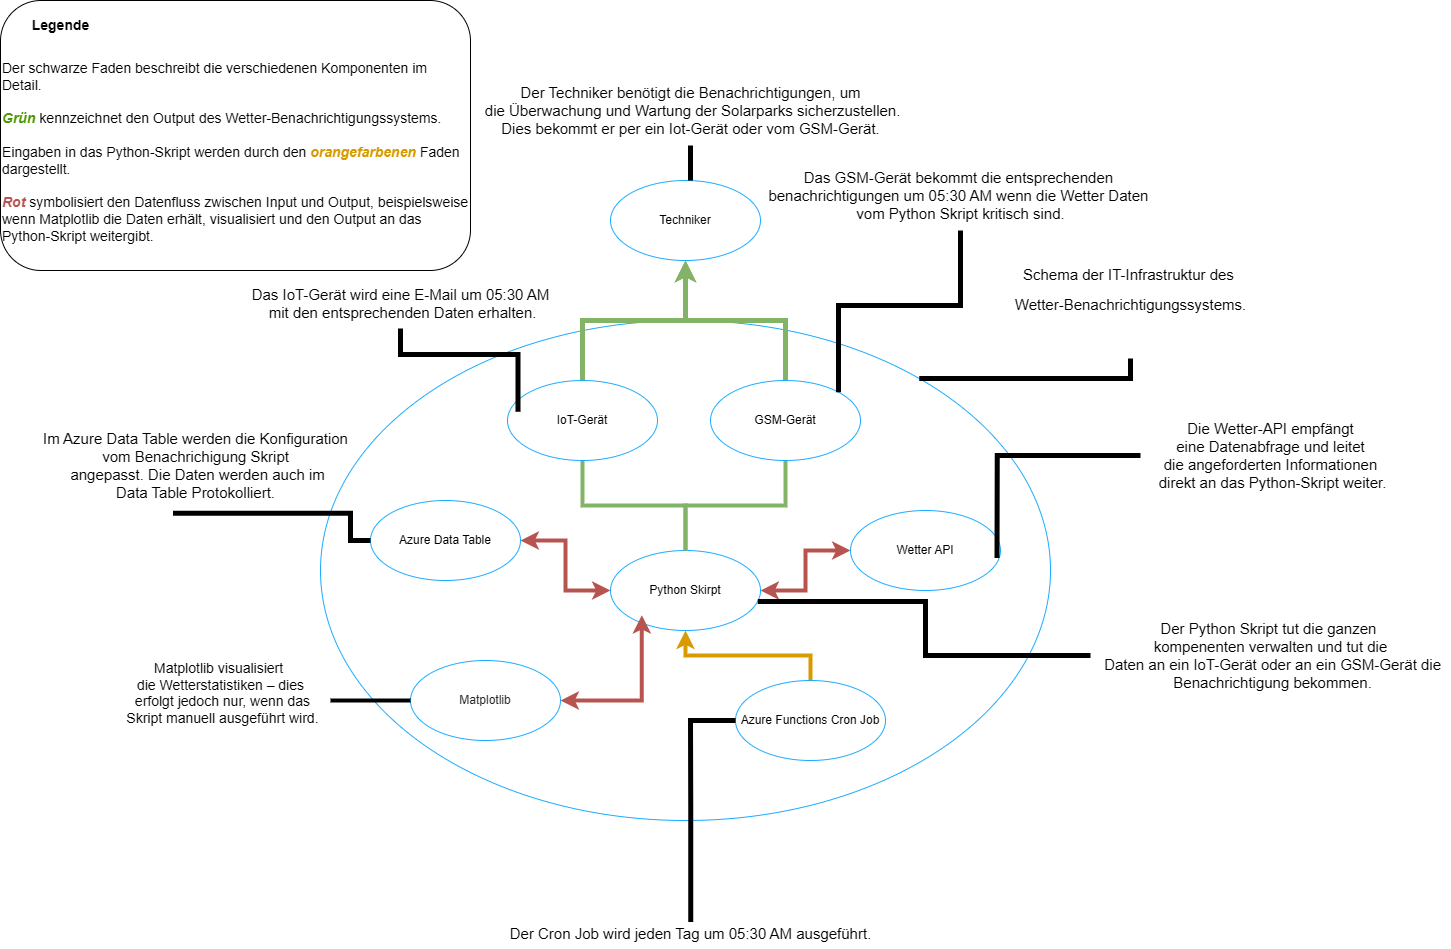

The diagram above was exported from draw.io. Its source (the exported page's mxGraphModel, read from the mxfile embedded in the PNG):
<mxGraphModel dx="3447" dy="2134" grid="1" gridSize="10" guides="1" tooltips="1" connect="1" arrows="1" fold="1" page="1" pageScale="1" pageWidth="827" pageHeight="1169" math="0" shadow="0">
  <root>
    <mxCell id="0" />
    <mxCell id="1" parent="0" />
    <mxCell id="pJUMBiek2rjXKN4rUJXV-2" value="" style="ellipse;whiteSpace=wrap;html=1;strokeColor=#1CABFF;fillColor=default;" parent="1" vertex="1">
      <mxGeometry x="-600" y="-260" width="730" height="500" as="geometry" />
    </mxCell>
    <mxCell id="pJUMBiek2rjXKN4rUJXV-14" value="" style="edgeStyle=orthogonalEdgeStyle;rounded=0;orthogonalLoop=1;jettySize=auto;html=1;strokeWidth=4;fillColor=#f8cecc;strokeColor=#b85450;startArrow=classic;startFill=1;" parent="1" source="pJUMBiek2rjXKN4rUJXV-3" target="pJUMBiek2rjXKN4rUJXV-5" edge="1">
      <mxGeometry relative="1" as="geometry" />
    </mxCell>
    <mxCell id="pJUMBiek2rjXKN4rUJXV-3" value="Wetter API" style="ellipse;whiteSpace=wrap;html=1;strokeColor=#1CABFF;" parent="1" vertex="1">
      <mxGeometry x="-70" y="-70" width="150" height="80" as="geometry" />
    </mxCell>
    <mxCell id="pJUMBiek2rjXKN4rUJXV-5" value="Python Skirpt" style="ellipse;whiteSpace=wrap;html=1;strokeColor=#1CABFF;" parent="1" vertex="1">
      <mxGeometry x="-310" y="-30" width="150" height="80" as="geometry" />
    </mxCell>
    <mxCell id="pJUMBiek2rjXKN4rUJXV-16" value="" style="edgeStyle=orthogonalEdgeStyle;rounded=0;orthogonalLoop=1;jettySize=auto;html=1;strokeWidth=4;fillColor=#ffe6cc;strokeColor=#B85450;startArrow=classic;startFill=1;" parent="1" source="pJUMBiek2rjXKN4rUJXV-6" target="pJUMBiek2rjXKN4rUJXV-5" edge="1">
      <mxGeometry relative="1" as="geometry" />
    </mxCell>
    <mxCell id="pJUMBiek2rjXKN4rUJXV-6" value="Azure Data Table" style="ellipse;whiteSpace=wrap;html=1;strokeColor=#1CABFF;" parent="1" vertex="1">
      <mxGeometry x="-550" y="-80" width="150" height="80" as="geometry" />
    </mxCell>
    <mxCell id="pJUMBiek2rjXKN4rUJXV-15" value="" style="edgeStyle=orthogonalEdgeStyle;rounded=0;orthogonalLoop=1;jettySize=auto;html=1;strokeWidth=4;fillColor=#ffe6cc;strokeColor=#d79b00;" parent="1" source="pJUMBiek2rjXKN4rUJXV-7" target="pJUMBiek2rjXKN4rUJXV-5" edge="1">
      <mxGeometry relative="1" as="geometry" />
    </mxCell>
    <mxCell id="pJUMBiek2rjXKN4rUJXV-7" value="Azure Functions Cron Job" style="ellipse;whiteSpace=wrap;html=1;strokeColor=#1CABFF;" parent="1" vertex="1">
      <mxGeometry x="-185" y="100" width="150" height="80" as="geometry" />
    </mxCell>
    <mxCell id="pJUMBiek2rjXKN4rUJXV-12" value="" style="edgeStyle=orthogonalEdgeStyle;rounded=0;orthogonalLoop=1;jettySize=auto;html=1;fontSize=13;fillColor=#d5e8d4;strokeColor=#82B366;endArrow=none;endFill=0;strokeWidth=5;startArrow=classic;startFill=1;" parent="1" source="pJUMBiek2rjXKN4rUJXV-8" target="pJUMBiek2rjXKN4rUJXV-9" edge="1">
      <mxGeometry relative="1" as="geometry" />
    </mxCell>
    <mxCell id="pJUMBiek2rjXKN4rUJXV-8" value="Techniker" style="ellipse;whiteSpace=wrap;html=1;strokeColor=#1CABFF;" parent="1" vertex="1">
      <mxGeometry x="-310" y="-400" width="150" height="80" as="geometry" />
    </mxCell>
    <mxCell id="pJUMBiek2rjXKN4rUJXV-17" value="" style="edgeStyle=orthogonalEdgeStyle;rounded=0;orthogonalLoop=1;jettySize=auto;html=1;fillColor=#d5e8d4;strokeColor=#82b366;strokeWidth=4;endArrow=none;endFill=0;" parent="1" source="pJUMBiek2rjXKN4rUJXV-9" target="pJUMBiek2rjXKN4rUJXV-5" edge="1">
      <mxGeometry relative="1" as="geometry" />
    </mxCell>
    <mxCell id="pJUMBiek2rjXKN4rUJXV-9" value="IoT-Gerät" style="ellipse;whiteSpace=wrap;html=1;strokeColor=#1CABFF;" parent="1" vertex="1">
      <mxGeometry x="-413" y="-200" width="150" height="80" as="geometry" />
    </mxCell>
    <mxCell id="pJUMBiek2rjXKN4rUJXV-13" value="" style="edgeStyle=orthogonalEdgeStyle;rounded=0;orthogonalLoop=1;jettySize=auto;html=1;fillColor=#d5e8d4;strokeColor=#82b366;endArrow=classic;endFill=1;strokeWidth=5;" parent="1" source="pJUMBiek2rjXKN4rUJXV-11" target="pJUMBiek2rjXKN4rUJXV-8" edge="1">
      <mxGeometry relative="1" as="geometry" />
    </mxCell>
    <mxCell id="pJUMBiek2rjXKN4rUJXV-18" value="" style="edgeStyle=orthogonalEdgeStyle;rounded=0;orthogonalLoop=1;jettySize=auto;html=1;fillColor=#d5e8d4;strokeColor=#82b366;strokeWidth=4;endArrow=none;endFill=0;" parent="1" source="pJUMBiek2rjXKN4rUJXV-11" target="pJUMBiek2rjXKN4rUJXV-5" edge="1">
      <mxGeometry relative="1" as="geometry" />
    </mxCell>
    <mxCell id="pJUMBiek2rjXKN4rUJXV-11" value="GSM-Gerät" style="ellipse;whiteSpace=wrap;html=1;strokeColor=#1CABFF;" parent="1" vertex="1">
      <mxGeometry x="-210" y="-200" width="150" height="80" as="geometry" />
    </mxCell>
    <mxCell id="pJUMBiek2rjXKN4rUJXV-25" value="" style="edgeStyle=orthogonalEdgeStyle;rounded=0;orthogonalLoop=1;jettySize=auto;html=1;strokeWidth=5;endArrow=none;endFill=0;" parent="1" source="pJUMBiek2rjXKN4rUJXV-22" target="pJUMBiek2rjXKN4rUJXV-2" edge="1">
      <mxGeometry relative="1" as="geometry">
        <mxPoint x="-30" y="-190" as="targetPoint" />
        <Array as="points">
          <mxPoint x="30" y="-202" />
          <mxPoint x="-29" y="-202" />
        </Array>
      </mxGeometry>
    </mxCell>
    <mxCell id="pJUMBiek2rjXKN4rUJXV-22" value="&lt;p data-pm-slice=&quot;1 1 []&quot;&gt;&lt;span style=&quot;font-size: 15px;&quot;&gt;Schema der IT-Infrastruktur des&amp;nbsp;&lt;/span&gt;&lt;/p&gt;&lt;p data-pm-slice=&quot;1 1 []&quot;&gt;&lt;span style=&quot;font-size: 15px;&quot;&gt;Wetter-Benachrichtigungssystems.&lt;/span&gt;&lt;/p&gt;&lt;p data-pm-slice=&quot;1 1 []&quot;&gt;&lt;br&gt;&lt;/p&gt;&lt;p&gt;&lt;/p&gt;" style="text;html=1;align=center;verticalAlign=middle;resizable=0;points=[];autosize=1;strokeColor=none;fillColor=none;" parent="1" vertex="1">
      <mxGeometry x="85" y="-332" width="250" height="110" as="geometry" />
    </mxCell>
    <mxCell id="TKTI3u51Il-k7mM-nCSw-5" value="" style="edgeStyle=orthogonalEdgeStyle;rounded=0;orthogonalLoop=1;jettySize=auto;html=1;strokeWidth=5;endArrow=none;endFill=0;" parent="1" source="TKTI3u51Il-k7mM-nCSw-3" target="pJUMBiek2rjXKN4rUJXV-8" edge="1">
      <mxGeometry relative="1" as="geometry">
        <Array as="points">
          <mxPoint x="-235" y="-360" />
          <mxPoint x="-235" y="-360" />
        </Array>
      </mxGeometry>
    </mxCell>
    <mxCell id="TKTI3u51Il-k7mM-nCSw-3" value="&lt;font style=&quot;font-size: 15px;&quot;&gt;Der Techniker benötigt die Benachrichtigungen, um&lt;/font&gt;&lt;div&gt;&lt;font style=&quot;font-size: 15px;&quot;&gt;&amp;nbsp;die Überwachung und Wartung der Solarparks sicherzustellen.&lt;/font&gt;&lt;/div&gt;&lt;div&gt;&lt;font style=&quot;font-size: 15px;&quot;&gt;Dies bekommt er per ein Iot-Gerät oder vom GSM-Gerät.&lt;/font&gt;&lt;/div&gt;" style="text;html=1;align=center;verticalAlign=middle;resizable=0;points=[];autosize=1;strokeColor=none;fillColor=none;" parent="1" vertex="1">
      <mxGeometry x="-450" y="-505" width="440" height="70" as="geometry" />
    </mxCell>
    <mxCell id="TKTI3u51Il-k7mM-nCSw-6" value="&lt;div style=&quot;&quot;&gt;&lt;span style=&quot;background-color: transparent; color: light-dark(rgb(0, 0, 0), rgb(255, 255, 255));&quot;&gt;&lt;font style=&quot;font-size: 15px;&quot;&gt;Im Azure Data Table werden die Konfiguration&lt;/font&gt;&lt;/span&gt;&lt;/div&gt;&lt;div style=&quot;&quot;&gt;&lt;font style=&quot;font-size: 15px;&quot;&gt;vom Benachrichigung Skrip&lt;span style=&quot;background-color: transparent; color: light-dark(rgb(0, 0, 0), rgb(255, 255, 255));&quot;&gt;t&lt;/span&gt;&lt;/font&gt;&lt;/div&gt;&lt;div style=&quot;&quot;&gt;&lt;font style=&quot;font-size: 15px;&quot;&gt;&lt;span style=&quot;background-color: transparent; color: light-dark(rgb(0, 0, 0), rgb(255, 255, 255));&quot;&gt;&amp;nbsp;angepasst. Die Daten&lt;/span&gt;&lt;span style=&quot;background-color: transparent; color: light-dark(rgb(0, 0, 0), rgb(255, 255, 255));&quot;&gt;&amp;nbsp;werden auch im&lt;/span&gt;&lt;/font&gt;&lt;/div&gt;&lt;div style=&quot;&quot;&gt;&lt;font style=&quot;font-size: 15px;&quot;&gt;Data Table Protokolliert.&lt;/font&gt;&lt;/div&gt;" style="text;html=1;align=center;verticalAlign=middle;resizable=0;points=[];autosize=1;strokeColor=none;fillColor=none;" parent="1" vertex="1">
      <mxGeometry x="-890" y="-160" width="330" height="90" as="geometry" />
    </mxCell>
    <mxCell id="TKTI3u51Il-k7mM-nCSw-7" style="edgeStyle=orthogonalEdgeStyle;rounded=0;orthogonalLoop=1;jettySize=auto;html=1;entryX=0.432;entryY=1.031;entryDx=0;entryDy=0;entryPerimeter=0;strokeWidth=5;endArrow=none;endFill=0;" parent="1" source="pJUMBiek2rjXKN4rUJXV-6" target="TKTI3u51Il-k7mM-nCSw-6" edge="1">
      <mxGeometry relative="1" as="geometry" />
    </mxCell>
    <mxCell id="TKTI3u51Il-k7mM-nCSw-8" value="&lt;font style=&quot;font-size: 15px;&quot;&gt;Der Cron Job wird jeden Tag um 05:30 AM ausgeführt.&lt;/font&gt;" style="text;html=1;align=center;verticalAlign=middle;resizable=0;points=[];autosize=1;strokeColor=none;fillColor=none;" parent="1" vertex="1">
      <mxGeometry x="-425" y="338" width="390" height="30" as="geometry" />
    </mxCell>
    <mxCell id="TKTI3u51Il-k7mM-nCSw-10" style="edgeStyle=orthogonalEdgeStyle;rounded=0;orthogonalLoop=1;jettySize=auto;html=1;strokeWidth=5;endArrow=none;endFill=0;" parent="1" target="pJUMBiek2rjXKN4rUJXV-7" edge="1">
      <mxGeometry relative="1" as="geometry">
        <mxPoint x="-229.75999999999976" y="341.6" as="sourcePoint" />
        <mxPoint x="-231" y="200" as="targetPoint" />
        <Array as="points">
          <mxPoint x="-230" y="230" />
          <mxPoint x="-230" y="230" />
        </Array>
      </mxGeometry>
    </mxCell>
    <mxCell id="TKTI3u51Il-k7mM-nCSw-12" value="&lt;font style=&quot;font-size: 15px;&quot;&gt;Der Python Skript tut die ganzen&amp;nbsp;&lt;/font&gt;&lt;div&gt;&lt;font style=&quot;font-size: 15px;&quot;&gt;kompenenten&amp;nbsp;&lt;span style=&quot;background-color: transparent; color: light-dark(rgb(0, 0, 0), rgb(255, 255, 255));&quot;&gt;verwalten und tut die&lt;/span&gt;&lt;/font&gt;&lt;div&gt;&lt;div&gt;&lt;font style=&quot;font-size: 15px;&quot;&gt;&amp;nbsp;Daten an ein IoT-Gerät oder an ein GSM-Gerät die&lt;/font&gt;&lt;/div&gt;&lt;div&gt;&lt;font style=&quot;font-size: 15px;&quot;&gt;&amp;nbsp;Benachrichtigung bekommen.&lt;/font&gt;&lt;/div&gt;&lt;/div&gt;&lt;/div&gt;" style="text;html=1;align=center;verticalAlign=middle;resizable=0;points=[];autosize=1;strokeColor=none;fillColor=none;" parent="1" vertex="1">
      <mxGeometry x="170" y="30" width="360" height="90" as="geometry" />
    </mxCell>
    <mxCell id="TKTI3u51Il-k7mM-nCSw-13" style="edgeStyle=orthogonalEdgeStyle;rounded=0;orthogonalLoop=1;jettySize=auto;html=1;entryX=0.982;entryY=0.637;entryDx=0;entryDy=0;entryPerimeter=0;strokeWidth=5;endArrow=none;endFill=0;" parent="1" source="TKTI3u51Il-k7mM-nCSw-12" target="pJUMBiek2rjXKN4rUJXV-5" edge="1">
      <mxGeometry relative="1" as="geometry" />
    </mxCell>
    <mxCell id="TKTI3u51Il-k7mM-nCSw-14" value="&lt;span style=&quot;font-size: 15px;&quot;&gt;Das IoT-Gerät wird eine E-Mail um 05:30 AM&lt;/span&gt;&lt;div&gt;&lt;span style=&quot;font-size: 15px;&quot;&gt;&amp;nbsp;mit den entsprechenden Daten erhalten.&lt;/span&gt;&lt;/div&gt;" style="text;html=1;align=center;verticalAlign=middle;resizable=0;points=[];autosize=1;strokeColor=none;fillColor=none;" parent="1" vertex="1">
      <mxGeometry x="-680" y="-302" width="320" height="50" as="geometry" />
    </mxCell>
    <mxCell id="TKTI3u51Il-k7mM-nCSw-15" style="edgeStyle=orthogonalEdgeStyle;rounded=0;orthogonalLoop=1;jettySize=auto;html=1;entryX=0.07;entryY=0.392;entryDx=0;entryDy=0;entryPerimeter=0;strokeWidth=5;endArrow=none;endFill=0;" parent="1" source="TKTI3u51Il-k7mM-nCSw-14" target="pJUMBiek2rjXKN4rUJXV-9" edge="1">
      <mxGeometry relative="1" as="geometry" />
    </mxCell>
    <mxCell id="TKTI3u51Il-k7mM-nCSw-18" style="edgeStyle=orthogonalEdgeStyle;rounded=0;orthogonalLoop=1;jettySize=auto;html=1;entryX=1;entryY=0;entryDx=0;entryDy=0;strokeWidth=5;endArrow=none;endFill=0;" parent="1" source="TKTI3u51Il-k7mM-nCSw-17" target="pJUMBiek2rjXKN4rUJXV-11" edge="1">
      <mxGeometry relative="1" as="geometry" />
    </mxCell>
    <mxCell id="TKTI3u51Il-k7mM-nCSw-17" value="&lt;font style=&quot;font-size: 15px;&quot;&gt;Das GSM-Gerät bekommt die entsprechenden&amp;nbsp;&lt;/font&gt;&lt;div&gt;&lt;font style=&quot;font-size: 15px;&quot;&gt;benachrichtigungen um 05:30 AM wenn die Wetter Daten&amp;nbsp;&lt;/font&gt;&lt;/div&gt;&lt;div&gt;&lt;font style=&quot;font-size: 15px;&quot;&gt;vom Python Skript kritisch sind.&lt;/font&gt;&lt;/div&gt;" style="text;html=1;align=center;verticalAlign=middle;resizable=0;points=[];autosize=1;strokeColor=none;fillColor=none;" parent="1" vertex="1">
      <mxGeometry x="-165" y="-420" width="410" height="70" as="geometry" />
    </mxCell>
    <mxCell id="TKTI3u51Il-k7mM-nCSw-20" value="&lt;font style=&quot;&quot;&gt;&lt;font&gt;&lt;span style=&quot;color: rgb(31, 31, 31); font-family: &amp;quot;Google Sans&amp;quot;, Arial, sans-serif; font-style: normal; font-variant-ligatures: normal; font-variant-caps: normal; font-weight: 500; letter-spacing: normal; orphans: 2; text-align: start; text-indent: 0px; text-transform: none; widows: 2; word-spacing: 0px; -webkit-text-stroke-width: 0px; white-space: normal; background-color: rgb(255, 255, 255); text-decoration-thickness: initial; text-decoration-style: initial; text-decoration-color: initial; float: none; display: inline !important;&quot;&gt;Matplotlib&lt;/span&gt;&lt;/font&gt;&lt;br&gt;&lt;/font&gt;" style="ellipse;whiteSpace=wrap;html=1;strokeColor=#1CABFF;" parent="1" vertex="1">
      <mxGeometry x="-510" y="80" width="150" height="80" as="geometry" />
    </mxCell>
    <mxCell id="TKTI3u51Il-k7mM-nCSw-21" style="edgeStyle=orthogonalEdgeStyle;rounded=0;orthogonalLoop=1;jettySize=auto;html=1;entryX=0.209;entryY=0.808;entryDx=0;entryDy=0;entryPerimeter=0;endSize=6;strokeWidth=4;endArrow=classic;endFill=1;startArrow=classic;startFill=1;fillColor=#f8cecc;strokeColor=#B85450;" parent="1" source="TKTI3u51Il-k7mM-nCSw-20" target="pJUMBiek2rjXKN4rUJXV-5" edge="1">
      <mxGeometry relative="1" as="geometry" />
    </mxCell>
    <mxCell id="TKTI3u51Il-k7mM-nCSw-23" style="edgeStyle=orthogonalEdgeStyle;rounded=0;orthogonalLoop=1;jettySize=auto;html=1;strokeWidth=4;endArrow=none;endFill=0;" parent="1" source="TKTI3u51Il-k7mM-nCSw-22" target="TKTI3u51Il-k7mM-nCSw-20" edge="1">
      <mxGeometry relative="1" as="geometry" />
    </mxCell>
    <mxCell id="TKTI3u51Il-k7mM-nCSw-22" value="&lt;div&gt;&lt;font style=&quot;font-size: 14px;&quot;&gt;Matplotlib visualisiert&amp;nbsp;&lt;/font&gt;&lt;/div&gt;&lt;div&gt;&lt;font style=&quot;font-size: 14px;&quot;&gt;die Wetterstatistiken – dies&lt;/font&gt;&lt;/div&gt;&lt;div&gt;&lt;font style=&quot;font-size: 14px;&quot;&gt;&amp;nbsp;erfolgt jedoch nur, wenn das&lt;/font&gt;&lt;/div&gt;&lt;div&gt;&lt;font style=&quot;font-size: 14px;&quot;&gt;&amp;nbsp;Skript manuell ausgeführt wird.&lt;/font&gt;&lt;/div&gt;&lt;div&gt;&lt;br&gt;&lt;/div&gt;" style="text;html=1;align=center;verticalAlign=middle;resizable=0;points=[];autosize=1;strokeColor=none;fillColor=none;" parent="1" vertex="1">
      <mxGeometry x="-810" y="70" width="220" height="100" as="geometry" />
    </mxCell>
    <mxCell id="TKTI3u51Il-k7mM-nCSw-24" value="&lt;div&gt;&lt;font style=&quot;font-size: 14px;&quot;&gt;&lt;br&gt;&lt;/font&gt;&lt;/div&gt;&lt;div&gt;&lt;font style=&quot;font-size: 14px;&quot;&gt;&lt;br&gt;&lt;/font&gt;&lt;/div&gt;&lt;div&gt;&lt;span style=&quot;background-color: transparent; font-size: 14px;&quot;&gt;Der schwarze Faden beschreibt die verschiedenen Komponenten im Detail.&lt;/span&gt;&lt;/div&gt;&lt;div&gt;&lt;b style=&quot;font-size: 14px; background-color: transparent; color: light-dark(rgb(0, 0, 0), rgb(255, 255, 255));&quot;&gt;&lt;i&gt;&lt;font style=&quot;color: rgb(77, 153, 0);&quot;&gt;&lt;br&gt;&lt;/font&gt;&lt;/i&gt;&lt;/b&gt;&lt;/div&gt;&lt;div&gt;&lt;b style=&quot;font-size: 14px; background-color: transparent; color: light-dark(rgb(0, 0, 0), rgb(255, 255, 255));&quot;&gt;&lt;i&gt;&lt;font style=&quot;color: rgb(77, 153, 0);&quot;&gt;Grün&lt;/font&gt;&lt;font style=&quot;color: rgb(151, 208, 119);&quot;&gt; &lt;/font&gt;&lt;/i&gt;&lt;/b&gt;&lt;span style=&quot;font-size: 14px; background-color: transparent; color: light-dark(rgb(0, 0, 0), rgb(255, 255, 255));&quot;&gt;kennzeichnet den Output des Wetter-Benachrichtigungssystems.&lt;/span&gt;&lt;/div&gt;&lt;div&gt;&lt;font style=&quot;font-size: 14px;&quot;&gt;&lt;br&gt;&lt;/font&gt;&lt;/div&gt;&lt;div&gt;&lt;font style=&quot;font-size: 14px;&quot;&gt;Eingaben in das Python-Skript werden durch den &lt;font style=&quot;color: rgb(215, 155, 0);&quot;&gt;&lt;i&gt;&lt;b&gt;orangefarbenen &lt;/b&gt;&lt;/i&gt;&lt;/font&gt;Faden dargestellt.&lt;/font&gt;&lt;/div&gt;&lt;div&gt;&lt;font style=&quot;font-size: 14px;&quot;&gt;&lt;br&gt;&lt;/font&gt;&lt;/div&gt;&lt;div&gt;&lt;font style=&quot;font-size: 14px;&quot;&gt;&lt;font style=&quot;color: rgb(184, 84, 80);&quot;&gt;&lt;b&gt;&lt;i&gt;Rot &lt;/i&gt;&lt;/b&gt;&lt;/font&gt;symbolisiert den Datenfluss zwischen Input und Output, beispielsweise wenn Matplotlib die Daten erhält, visualisiert und den Output an das Python-Skript weitergibt.&lt;/font&gt;&lt;/div&gt;" style="rounded=1;whiteSpace=wrap;html=1;align=left;" parent="1" vertex="1">
      <mxGeometry x="-920" y="-580" width="470" height="270" as="geometry" />
    </mxCell>
    <mxCell id="TKTI3u51Il-k7mM-nCSw-28" value="&lt;font style=&quot;font-size: 14px;&quot;&gt;&lt;b&gt;Legende&lt;/b&gt;&lt;/font&gt;" style="text;html=1;align=center;verticalAlign=middle;resizable=0;points=[];autosize=1;strokeColor=none;fillColor=none;" parent="1" vertex="1">
      <mxGeometry x="-900" y="-570" width="80" height="30" as="geometry" />
    </mxCell>
    <mxCell id="58Bkb9iF0Hu2Wl_H_zle-1" value="&lt;font style=&quot;font-size: 15px;&quot;&gt;Die Wetter-API empfängt&lt;/font&gt;&lt;div&gt;&lt;font style=&quot;font-size: 15px;&quot;&gt;&amp;nbsp;eine Datenabfrage und leitet&amp;nbsp;&lt;/font&gt;&lt;div&gt;&lt;font style=&quot;font-size: 15px;&quot;&gt;die angeforderten Informationen&lt;/font&gt;&lt;/div&gt;&lt;div&gt;&lt;font style=&quot;font-size: 15px;&quot;&gt;&amp;nbsp;direkt an das Python-Skript weiter.&lt;/font&gt;&lt;/div&gt;&lt;/div&gt;" style="text;html=1;align=center;verticalAlign=middle;resizable=0;points=[];autosize=1;strokeColor=none;fillColor=none;" vertex="1" parent="1">
      <mxGeometry x="220" y="-170" width="260" height="90" as="geometry" />
    </mxCell>
    <mxCell id="58Bkb9iF0Hu2Wl_H_zle-2" style="edgeStyle=orthogonalEdgeStyle;rounded=0;orthogonalLoop=1;jettySize=auto;html=1;entryX=0.977;entryY=0.594;entryDx=0;entryDy=0;entryPerimeter=0;endArrow=none;startFill=0;strokeWidth=5;" edge="1" parent="1" source="58Bkb9iF0Hu2Wl_H_zle-1" target="pJUMBiek2rjXKN4rUJXV-3">
      <mxGeometry relative="1" as="geometry" />
    </mxCell>
  </root>
</mxGraphModel>